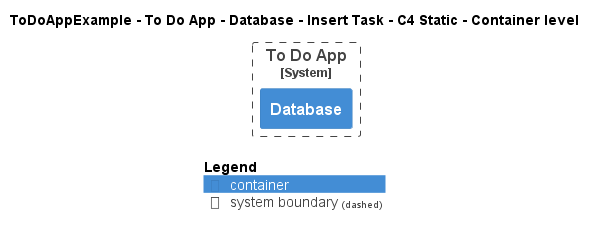

The diagram above was rendered by PlantUML. Its source (embedded in the PNG):
@startuml
!pragma layout smetana
!include ..\..\..\..\..\..\..\.c4s\C4_Container.puml

AddElementTag("c4interflow:lifecycle:new", $bgColor=green, $fontColor=#ffffff, $borderColor=green, $shadowing="False")
AddElementTag("c4interflow:lifecycle:changed", $bgColor=orange, $fontColor=#ffffff, $borderColor=orange, $shadowing="False")
AddElementTag("c4interflow:lifecycle:removed", $bgColor=red, $fontColor=#ffffff, $borderColor=red, $shadowing="False")

AddRelTag("c4interflow:lifecycle:new", $textColor=green, $lineColor=green)
AddRelTag("c4interflow:lifecycle:changed", $textColor=orange, $lineColor=orange)
AddRelTag("c4interflow:lifecycle:removed", $textColor=red, $lineColor=red)

SHOW_PERSON_PORTRAIT()
LAYOUT_TOP_DOWN()

skinparam linetype polyline

title ToDoAppExample - To Do App - Database - Insert Task - C4 Static - Container level


System_Boundary(ToDoAppExample.SoftwareSystems.ToDoApp, "To Do App") {
    Container(ToDoAppExample.SoftwareSystems.ToDoApp.Containers.Database, "Database", "", "")
}



SHOW_LEGEND()
@enduml